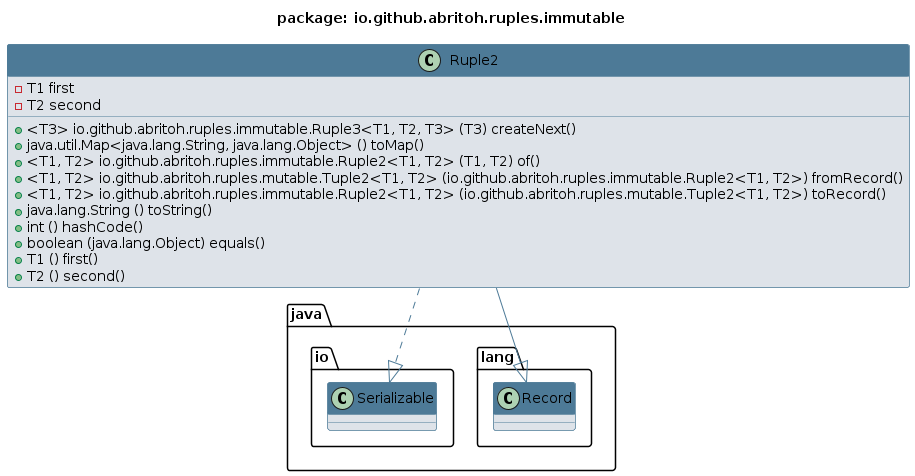

The diagram above was rendered by PlantUML. Its source (embedded in the PNG):
@startuml 
skinparam class { 
 BackgroundColor #DEE3E9 
 ArrowColor #4D7A97 
 BorderColor #4D7A97 
}
top to bottom direction 
title package: io.github.abritoh.ruples.immutable
skinparam titleBackgroundColor White
skinparam classHeaderBackgroundColor #4D7A97
skinparam stereotypeBBackgroundColor #F8981D


class Ruple2 {
 - T1 first
 - T2 second
 + <T3> io.github.abritoh.ruples.immutable.Ruple3<T1, T2, T3> (T3) createNext()
 + java.util.Map<java.lang.String, java.lang.Object> () toMap()
 + <T1, T2> io.github.abritoh.ruples.immutable.Ruple2<T1, T2> (T1, T2) of()
 + <T1, T2> io.github.abritoh.ruples.mutable.Tuple2<T1, T2> (io.github.abritoh.ruples.immutable.Ruple2<T1, T2>) fromRecord()
 + <T1, T2> io.github.abritoh.ruples.immutable.Ruple2<T1, T2> (io.github.abritoh.ruples.mutable.Tuple2<T1, T2>) toRecord()
 + java.lang.String () toString()
 + int () hashCode()
 + boolean (java.lang.Object) equals()
 + T1 () first()
 + T2 () second()
}
Ruple2 --|> java.lang.Record
Ruple2 ..|> java.io.Serializable
@enduml